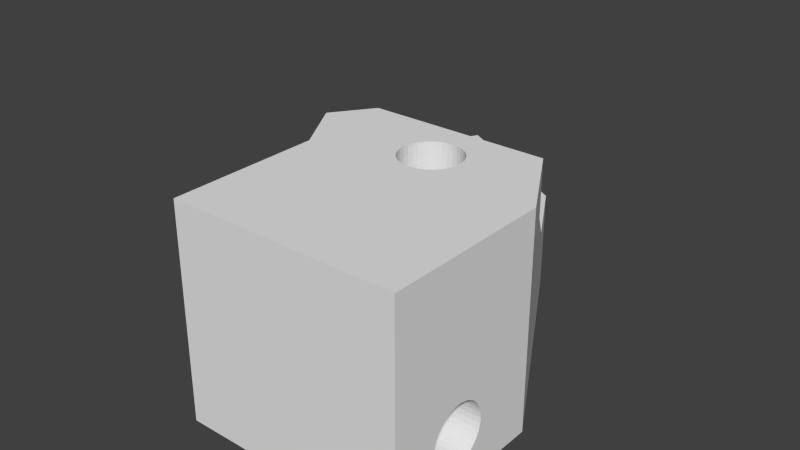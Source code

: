 # Source: galileo-piede4x2.blend  (saved by Blender 2.71.0; exported with 4.5.12 LTS)
import bpy
from mathutils import Matrix  # noqa: F401  (used for matrix-valued properties, if any)

bpy.ops.wm.read_factory_settings(use_empty=True)
scene = bpy.context.scene
scene.name = 'Scene'

# ---- collections
col_collection_1 = bpy.data.collections.new('Collection 1'); scene.collection.children.link(col_collection_1)

# ---- world
world_world = bpy.data.worlds.new('World'); scene.world = world_world
world_world.color = (0.05088, 0.05088, 0.05088)
world_world.use_sun_shadow = False
world_world.sun_shadow_jitter_overblur = 0.0
world_world.cycles.sampling_method = 'MANUAL'
world_world.cycles.sample_map_resolution = 256

# ---- meshes
me_piedev4x2 = bpy.data.meshes.new('Piedev4X2')
me_piedev4x2.from_pydata([(29.61, 3.119, 0.0), (29.61, 3.119, 13.5), (29.32, 3.751, 13.5), (29.79, 2.446, 0.0), (29.79, 2.446, 13.5), (29.32, 3.751, 0.0), (28.92, 4.322, 0.0), (28.92, 4.322, 13.5), (28.43, 4.815, 13.5), (29.85, 1.751, 0.0), (29.85, 1.751, 13.5), (29.79, 1.056, 0.0), (25.85, 5.751, 0.0), (25.85, 5.751, 13.5), (25.16, 5.69, 13.5), (26.55, 5.69, 0.0), (26.55, 5.69, 13.5), (25.16, 5.69, 0.0), (24.49, 5.51, 0.0), (24.49, 5.51, 13.5), (23.85, 5.215, 13.5), (28.43, 4.815, 0.0), (27.85, 5.215, 13.5), (27.85, 5.215, 0.0), (27.22, 5.51, 13.5), (27.22, 5.51, 0.0), (37.82, -19.61, 0.0), (37.82, -4.815, 6.939e-15), (17.44, -19.19, 0.0), (22.39, -0.249, 0.0), (22.39, -0.249, 13.5), (22.79, -0.8202, 13.5), (22.1, 0.3829, 0.0), (22.1, 0.3829, 13.5), (22.79, -0.8202, 0.0), (23.28, -1.313, 13.5), (-2.993, 9.952, 4.932), (-9.543, 13.73, 0.0), (-0.7664, 8.667, 2.362), (22.1, 3.119, 0.0), (22.1, 3.119, 13.5), (21.92, 2.446, 13.5), (22.39, 3.751, 0.0), (22.39, 3.751, 13.5), (21.92, 2.446, 0.0), (21.85, 1.751, 13.5), (21.85, 1.751, 0.0), (23.85, 5.215, 0.0), (23.28, 4.815, 13.5), (23.28, 4.815, 0.0), (22.79, 4.322, 13.5), (22.79, 4.322, 0.0), (21.92, 1.056, 13.5), (21.92, 1.056, 0.0), (42.4, -1.82, 8.457e-15), (42.4, -24.32, 8.676e-15), (5.329, 39.49, 0.0), (14.11, 34.43, 2.362), (25.16, 28.04, 8.633e-15), (11.88, 35.71, 4.932), (12.23, 31.18, 2.362), (1.233, 12.07, 2.362), (4.408, 10.33, 2.362), (17.66, -4.815, 8.674e-15), (12.25, -3.9, 8.674e-15), (12.25, -24.19, 8.674e-15), (5.329, 39.49, 13.5), (11.88, 35.71, 8.568), (-9.543, 13.73, 13.5), (-0.9972, 13.3, 4.932), (-0.9972, 13.3, 8.568), (2.382, 6.849, 2.362), (7.791, 3.726, 8.809e-15), (9.967, 32.42, 4.932), (28.43, -1.313, 0.0), (28.92, -0.8202, 13.5), (28.92, -0.8202, 0.0), (28.43, -1.313, 13.5), (27.85, -1.713, 0.0), (27.85, -1.713, 13.5), (29.32, -0.249, 13.5), (29.32, -0.249, 0.0), (23.28, -1.313, 0.0), (23.85, -1.713, 0.0), (24.49, -2.008, 13.5), (24.49, -2.008, 0.0), (25.85, -2.249, 0.0), (25.85, -2.249, 13.5), (26.55, -2.188, 13.5), (25.16, -2.188, 0.0), (25.16, -2.188, 13.5), (27.22, -2.008, 0.0), (27.22, -2.008, 13.5), (23.85, -1.713, 13.5), (26.55, -2.188, 0.0), (29.79, 1.056, 13.5), (29.61, 0.3829, 0.0), (29.61, 0.3829, 13.5), (25.16, 28.04, 13.5), (42.4, -1.82, 13.5), (17.68, 28.2, 4.932), (15.42, 29.43, 2.362), (17.25, 32.61, 2.362), (19.48, 31.32, 4.932), (12.25, -17.47, 4.46), (12.25, -17.25, 4.179), (12.25, -16.76, 3.686), (12.25, -16.19, 3.286), (12.25, -24.19, 13.5), (12.25, -15.56, 2.991), (12.25, -3.9, 13.5), (12.25, -12.82, 2.991), (12.25, -18.13, 6.055), (12.25, -17.95, 5.382), (12.25, -17.65, 4.75), (7.791, 3.726, 13.5), (12.25, -14.19, 2.75), (12.25, -13.5, 2.811), (12.25, -14.89, 2.811), (12.25, -18.19, 6.75), (6.653, 9.105, 4.932), (42.4, -16.19, 3.286), (42.4, -16.76, 3.686), (42.4, -17.25, 4.179), (42.4, -24.32, 13.5), (42.4, -15.56, 2.991), (42.4, -18.13, 6.055), (42.4, -17.95, 5.382), (42.4, -17.65, 4.75), (42.4, -14.89, 2.811), (42.4, -18.19, 6.75), (4.608, 5.564, 4.932), (4.608, 5.564, 8.568), (42.4, -14.19, 2.362), (42.4, -14.19, 2.75), (42.4, -13.5, 2.811), (42.4, -12.19, 3.286), (42.4, -12.82, 2.991), (42.4, -11.62, 3.686), (42.4, -10.73, 4.75), (42.4, -11.13, 4.179), (12.25, -12.19, 3.286), (12.25, -11.62, 3.686), (6.653, 9.105, 8.568), (12.25, -11.13, 4.179), (12.25, -10.73, 4.75), (42.4, -10.43, 5.382), (12.25, -10.43, 5.382), (19.48, 31.32, 8.568), (42.4, -10.19, 6.75), (42.4, -10.25, 6.055), (12.25, -10.19, 6.75), (12.25, -10.25, 6.055), (-2.993, 9.952, 8.568), (17.68, 28.2, 8.568), (9.967, 32.42, 8.568), (12.25, -18.13, 7.445), (42.4, -18.13, 7.445), (12.25, -10.25, 7.445), (42.4, -10.25, 7.445), (12.25, -17.95, 8.118), (12.25, -10.43, 8.118), (42.4, -10.43, 8.118), (42.4, -17.95, 8.118), (42.4, -17.65, 8.75), (42.4, -10.73, 8.75), (12.25, -17.65, 8.75), (12.25, -10.73, 8.75), (2.382, 6.849, 11.14), (1.233, 12.07, 11.14), (42.4, -11.13, 9.321), (-0.7664, 8.667, 11.14), (15.42, 29.43, 11.14), (17.25, 32.61, 11.14), (12.23, 31.18, 11.14), (14.11, 34.43, 11.14), (12.25, -11.13, 9.321), (4.408, 10.33, 11.14), (42.4, -17.25, 9.321), (12.25, -17.25, 9.321), (12.25, -11.62, 9.814), (42.4, -11.62, 9.814), (42.4, -16.76, 9.814), (12.25, -16.76, 9.814), (42.4, -12.19, 10.21), (42.4, -16.19, 10.21), (12.25, -16.19, 10.21), (12.25, -12.19, 10.21), (42.4, -12.82, 10.51), (12.25, -12.82, 10.51), (12.25, -15.56, 10.51), (42.4, -15.56, 10.51), (12.25, -13.5, 10.69), (42.4, -13.5, 10.69), (12.25, -14.89, 10.69), (42.4, -14.89, 10.69), (42.4, -14.19, 10.75), (12.25, -14.19, 10.75), (22.83, 9.104, 2.073e-15), (28.16, 9.104, 1.741e-15), (25.75, 9.104, 1.299e-15), (23.0, 9.104, 1.903e-15), (28.54, 9.104, 2.073e-15), (26.89, 9.104, 1.377e-15), (36.1, 9.104, 8.521e-15), (23.27, 9.104, 1.741e-15), (25.16, 9.104, 1.319e-15), (23.63, 9.104, 1.594e-15), (27.82, 9.104, 1.594e-15), (24.59, 9.104, 1.377e-15), (11.63, 9.104, 8.77e-15), (26.34, 9.104, 1.319e-15), (24.08, 9.104, 1.471e-15), (27.4, 9.104, 1.471e-15), (28.4, 9.104, 1.903e-15), (-1.524, 9.104, 3.237), (36.1, 9.104, 13.5), (-1.524, 9.104, 10.26), (-0.5096, 9.104, 11.14), (3.693, 9.104, 2.362), (3.693, 9.104, 11.14), (11.63, 9.104, 13.5), (-1.524, 9.104, 2.158), (-1.524, 9.104, 11.34), (-0.5096, 9.104, 2.362), (-1.524, 9.104, 4.075e-15), (-1.524, 9.104, 13.5), (29.61, 3.119, 28.5), (29.32, 3.751, 28.5), (29.79, 2.446, 28.5), (28.92, 4.322, 28.5), (28.43, 4.815, 28.5), (29.85, 1.751, 28.5), (25.85, 5.751, 28.5), (25.16, 5.69, 28.5), (26.55, 5.69, 28.5), (24.49, 5.51, 28.5), (23.85, 5.215, 28.5), (27.85, 5.215, 28.5), (27.22, 5.51, 28.5), (34.32, -16.65, 28.5), (22.39, -0.249, 28.5), (22.79, -0.8202, 28.5), (22.1, 0.3829, 28.5), (23.28, -1.313, 28.5), (22.1, 3.119, 28.5), (21.92, 2.446, 28.5), (22.39, 3.751, 28.5), (21.85, 1.751, 28.5), (23.28, 4.815, 28.5), (22.79, 4.322, 28.5), (21.92, 1.056, 28.5), (34.47, -7.773, 28.5), (28.92, -0.8202, 28.5), (28.43, -1.313, 28.5), (27.85, -1.713, 28.5), (29.32, -0.249, 28.5), (24.49, -2.008, 28.5), (25.85, -2.249, 28.5), (26.55, -2.188, 28.5), (25.16, -2.188, 28.5), (27.22, -2.008, 28.5), (23.85, -1.713, 28.5), (29.79, 1.056, 28.5), (29.61, 0.3829, 28.5), (21.04, -7.773, 28.5), (42.4, -1.82, 28.5), (12.25, -24.19, 28.5), (12.25, -3.9, 28.5), (7.791, 3.726, 28.5), (42.4, -24.32, 28.5), (21.04, -16.4, 28.5), (36.1, 9.104, 28.5), (11.63, 9.104, 28.5)], [], [(25, 24, 16, 15), (17, 14, 19, 18), (5, 2, 7, 6), (2, 5, 0, 1), (14, 17, 12, 13), (32, 33, 30, 29), (11, 95, 10, 9), (20, 47, 18, 19), (64, 110, 115, 72), (86, 27, 63), (53, 52, 33, 32), (54, 137, 133), (215, 222, 38), (67, 59, 56, 66), (41, 44, 39, 40), (44, 41, 45, 46), (94, 88, 92, 91), (103, 148, 98, 58), (96, 97, 95, 11), (56, 57, 58), (56, 59, 57), (54, 149, 150), (3, 4, 1, 0), (177, 169, 174, 172), (39, 44, 72, 210, 198), (212, 47, 49, 207), (18, 47, 212, 209), (49, 51, 205, 207), (225, 72, 71, 38, 222), (200, 12, 17, 206), (90, 89, 85, 84), (196, 193, 99), (61, 62, 101, 60), (69, 61, 60, 73), (47, 20, 48, 49), (206, 17, 18, 209), (67, 155, 73, 59), (45, 41, 246, 248), (83, 93, 84, 85), (52, 53, 46, 45), (66, 56, 37, 68), (201, 42, 39, 198), (57, 102, 58), (103, 58, 102), (65, 104, 105), (106, 107, 65), (65, 107, 109), (112, 113, 65), (65, 113, 114), (65, 116, 64), (64, 116, 117), (65, 118, 116), (108, 119, 65), (109, 118, 65), (65, 105, 106), (114, 104, 65), (31, 34, 29, 30), (64, 117, 111), (55, 121, 122), (55, 122, 123), (125, 121, 55), (126, 55, 127), (123, 128, 55), (55, 129, 125), (130, 55, 126), (54, 140, 138), (130, 124, 55), (131, 71, 72), (132, 131, 72), (115, 132, 72), (79, 78, 91, 92), (153, 36, 69, 70), (79, 92, 261, 255), (62, 120, 100, 101), (102, 101, 100, 103), (54, 55, 26, 27), (154, 148, 103, 100), (65, 64, 63, 28), (77, 74, 78, 79), (24, 25, 23, 22), (74, 77, 75, 76), (70, 69, 73, 155), (31, 30, 241, 242), (143, 177, 172, 154), (120, 143, 154, 100), (219, 71, 131, 120), (10, 95, 263, 232), (169, 70, 155, 174), (51, 50, 43, 42), (89, 90, 87, 86), (72, 44, 46, 64), (59, 73, 60, 57), (81, 80, 97, 96), (15, 16, 13, 12), (53, 63, 64, 46), (139, 140, 54), (54, 138, 136), (124, 164, 178), (108, 156, 119), (158, 110, 151), (160, 156, 108), (158, 161, 110), (124, 157, 163), (77, 79, 255, 254), (8, 7, 230, 231), (124, 163, 164), (108, 166, 160), (110, 161, 167), (168, 132, 115), (171, 223, 217), (148, 173, 98), (16, 24, 239, 235), (67, 66, 175), (131, 132, 143, 120), (4, 10, 232, 229), (224, 61, 69, 36, 215), (88, 94, 86, 87), (55, 54, 133), (110, 167, 176), (35, 82, 34, 31), (36, 153, 68, 37), (173, 148, 154, 172), (176, 180, 110), (108, 183, 179), (124, 178, 182), (182, 185, 124), (108, 186, 183), (110, 180, 187), (55, 65, 28, 26), (93, 83, 82, 35), (110, 187, 189), (190, 186, 108), (191, 124, 185), (189, 192, 110), (61, 224, 219, 62), (76, 75, 80, 81), (108, 194, 190), (195, 124, 191), (221, 115, 269, 273), (55, 124, 108, 65), (24, 22, 238, 239), (92, 88, 259, 261), (55, 128, 127), (108, 197, 194), (192, 197, 108), (110, 192, 108), (179, 166, 108), (95, 97, 264, 263), (97, 80, 256, 264), (50, 51, 49, 48), (110, 108, 267, 268), (13, 16, 235, 233), (57, 60, 101, 102), (115, 226, 223, 171), (115, 171, 168), (173, 66, 98), (175, 66, 173), (4, 3, 9, 10), (93, 35, 244, 262), (48, 20, 237, 249), (52, 45, 248, 251), (205, 51, 42, 201), (89, 63, 85), (86, 63, 89), (63, 29, 34), (53, 32, 63), (88, 87, 258, 259), (63, 32, 29), (63, 82, 83), (34, 82, 63), (63, 83, 85), (22, 8, 231, 238), (169, 218, 217, 153, 70), (43, 50, 250, 247), (14, 13, 233, 234), (87, 90, 260, 258), (124, 99, 266, 270), (168, 220, 143, 132), (42, 43, 40, 39), (216, 221, 273, 272), (115, 110, 268, 269), (40, 43, 247, 245), (33, 52, 251, 243), (90, 84, 257, 260), (21, 8, 22, 23), (54, 11, 9), (9, 3, 54), (8, 21, 6, 7), (26, 28, 63, 27), (99, 184, 181), (54, 96, 11), (54, 3, 0), (99, 170, 165), (27, 81, 96, 54), (74, 76, 27), (94, 91, 27), (27, 91, 78), (27, 78, 74), (94, 27, 86), (27, 76, 81), (99, 165, 162), (54, 150, 146), (146, 139, 54), (54, 136, 137), (133, 135, 134), (137, 135, 133), (99, 162, 159), (99, 181, 170), (99, 159, 149, 54), (193, 188, 99), (155, 67, 175, 174), (130, 157, 124), (64, 152, 151, 110), (152, 64, 147), (64, 145, 147), (64, 144, 145), (64, 142, 144), (99, 188, 184), (133, 134, 129), (133, 129, 55), (141, 142, 64), (168, 171, 218, 220), (64, 111, 141), (175, 173, 172, 174), (80, 75, 253, 256), (66, 68, 226, 221, 98), (99, 216, 272, 266), (19, 14, 234, 236), (41, 40, 245, 246), (50, 48, 249, 250), (75, 77, 254, 253), (202, 0, 5, 214), (214, 5, 6, 199), (6, 21, 208, 199), (54, 0, 202, 204), (208, 21, 23, 213), (25, 15, 211, 203), (213, 23, 25, 203), (225, 210, 72), (211, 15, 12, 200), (65, 119, 112), (195, 196, 124), (196, 99, 124), (58, 206, 209), (58, 201, 198), (58, 202, 214), (199, 208, 58), (58, 208, 213), (58, 213, 203), (58, 211, 200), (198, 210, 58), (209, 212, 58), (58, 200, 206), (58, 214, 199), (204, 202, 58), (203, 211, 58), (58, 212, 207), (207, 205, 58), (58, 205, 201), (62, 219, 120), (37, 56, 58, 210, 225), (226, 68, 223), (36, 37, 222, 215), (220, 218, 169, 177), (38, 224, 215), (108, 124, 270, 267), (221, 226, 115), (220, 177, 143), (218, 171, 217), (99, 54, 204, 216), (224, 38, 71, 219), (37, 225, 222), (223, 68, 153, 217), (216, 204, 58, 98), (221, 216, 98), (84, 93, 262, 257), (35, 31, 242, 244), (7, 2, 228, 230), (30, 33, 243, 241), (1, 4, 229, 227), (2, 1, 227, 228), (20, 19, 236, 237), (245, 247, 269), (264, 252, 266, 263), (269, 251, 248), (265, 241, 243, 268), (242, 241, 265), (240, 271, 267, 270), (267, 271, 265, 268), (269, 248, 246), (255, 261, 252), (265, 244, 242), (265, 262, 244), (257, 262, 265), (260, 257, 265), (265, 258, 260), (265, 259, 258), (266, 228, 227), (266, 227, 229), (229, 232, 266), (256, 253, 252), (252, 264, 256), (252, 253, 254), (240, 252, 265, 271), (252, 261, 259), (232, 263, 266), (266, 252, 270), (270, 252, 240), (252, 254, 255), (252, 259, 265), (251, 269, 268, 243), (269, 246, 245), (269, 247, 250), (269, 236, 234), (269, 250, 249), (249, 237, 269), (269, 237, 236), (228, 266, 272, 230), (272, 233, 235), (235, 239, 272), (272, 239, 238), (269, 234, 272, 273), (272, 234, 233), (272, 238, 231), (231, 230, 272), (190, 191, 186), (183, 186, 185), (179, 183, 182), (166, 179, 178), (160, 166, 164), (156, 160, 163), (119, 156, 157), (112, 119, 130), (113, 112, 126), (114, 113, 127), (104, 114, 128), (105, 104, 123), (123, 122, 106), (122, 121, 107), (121, 125, 109), (125, 129, 118), (129, 134, 116), (134, 135, 117), (135, 137, 111), (137, 136, 141), (136, 138, 142), (138, 140, 144), (140, 139, 145), (139, 146, 147), (146, 150, 152), (150, 149, 151), (149, 159, 158), (159, 162, 161), (162, 165, 167), (165, 170, 176), (170, 181, 180), (181, 184, 187), (184, 188, 189), (188, 193, 192), (193, 196, 197), (197, 196, 195), (195, 191, 190), (183, 185, 182), (114, 127, 128), (113, 126, 127), (186, 191, 185), (112, 130, 126), (166, 178, 164), (156, 163, 157), (119, 157, 130), (160, 164, 163), (104, 128, 123), (105, 123, 106), (106, 122, 107), (107, 121, 109), (109, 125, 118), (118, 129, 116), (116, 134, 117), (117, 135, 111), (111, 137, 141), (141, 136, 142), (142, 138, 144), (144, 140, 145), (145, 139, 147), (147, 146, 152), (152, 150, 151), (151, 149, 158), (158, 159, 161), (161, 162, 167), (167, 165, 176), (176, 170, 180), (180, 181, 187), (187, 184, 189), (189, 188, 192), (192, 193, 197), (194, 197, 195), (194, 195, 190), (179, 182, 178)])
me_piedev4x2.use_remesh_preserve_volume = False
me_piedev4x2.use_remesh_preserve_attributes = False
me_piedev4x2.use_mirror_vertex_groups = False
me_piedev4x2.update()

# ---- objects
ob_piedev4x2 = bpy.data.objects.new('Piedev4X2', me_piedev4x2)

# ---- transforms, parenting, visibility, modifiers, constraints
ob_piedev4x2.location = (0.0, 0.0, 0.0)
ob_piedev4x2.lineart.crease_threshold = 0.0
_vg = ob_piedev4x2.vertex_groups.new(name='Group')
_vg.add([216, 221], 1.0, 'REPLACE')
_m = ob_piedev4x2.modifiers.new('Bevel', 'BEVEL')
_m.width = 50.0
_m.width_pct = 50.0
_m.limit_method = 'VGROUP'
_m.vertex_group = 'Group'
_m.offset_type = 'PERCENT'
_m.profile = 0.5436
_m.spread = 0.0

# ---- collection membership
col_collection_1.objects.link(ob_piedev4x2)

# ---- scene / render settings (as saved in the file)
scene.frame_start = 1; scene.frame_end = 250; scene.frame_set(1)
scene.render.engine = 'BLENDER_EEVEE_NEXT'
scene.render.image_settings.color_mode = 'RGB'
scene.render.image_settings.compression = 90
scene.render.resolution_percentage = 50
scene.render.dither_intensity = 0.0
scene.cycles.use_denoising = False
scene.cycles.samples = 10
scene.cycles.sampling_pattern = 'TABULATED_SOBOL'
scene.cycles.light_sampling_threshold = 0.0
scene.cycles.use_adaptive_sampling = False
scene.cycles.use_light_tree = False
scene.cycles.blur_glossy = 0.0
scene.cycles.volume_bounces = 1
scene.cycles.pixel_filter_type = 'GAUSSIAN'
scene.cycles.sample_clamp_indirect = 0.0
scene.view_settings.view_transform = 'Standard'
bpy.context.view_layer.update()

# ---- added for rendering (the .blend has no active camera and no usable light): camera, sun
cam_auto = bpy.data.cameras.new('AutoCamera')
cam_auto.lens = 50.0
cam_auto.sensor_width = 36.0
cam_auto.clip_end = 1413.95
ob_auto_camera = bpy.data.objects.new('AutoCamera', cam_auto)
scene.collection.objects.link(ob_auto_camera)
ob_auto_camera.location = (96.998, -89.0952, 78.704)
ob_auto_camera.rotation_euler = (1.09748, -7.21219e-08, 0.694738)
scene.camera = ob_auto_camera
light_auto_sun = bpy.data.lights.new('AutoSun', 'SUN')
light_auto_sun.energy = 3.0
light_auto_sun.angle = 0.0523599
ob_auto_sun = bpy.data.objects.new('AutoSun', light_auto_sun)
scene.collection.objects.link(ob_auto_sun)
ob_auto_sun.rotation_euler = (0.872665, 0.174533, 0.523599)
bpy.context.view_layer.update()
